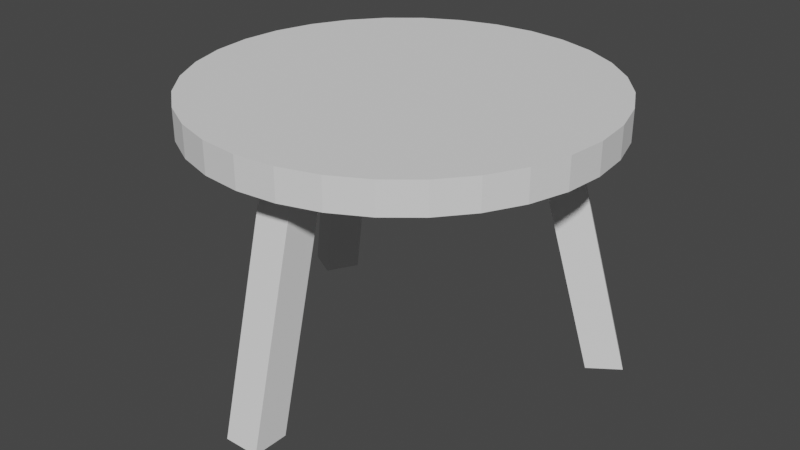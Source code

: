 # Source: tisch3.blend  (saved by Blender 2.82.7; exported with 4.5.12 LTS)
import bpy
from mathutils import Matrix  # noqa: F401  (used for matrix-valued properties, if any)

bpy.ops.wm.read_factory_settings(use_empty=True)
scene = bpy.context.scene
scene.name = 'Scene'

# ---- collections
col_collection = bpy.data.collections.new('Collection'); scene.collection.children.link(col_collection)

# ---- world
world_world = bpy.data.worlds.new('World'); scene.world = world_world
world_world.use_nodes = True; world_world.node_tree.nodes.clear()
_N = world_world.node_tree.nodes; _L = world_world.node_tree.links
n0 = _N.new('ShaderNodeOutputWorld'); n0.name = 'World Output'; n0.location = (300, 300)
n1 = _N.new('ShaderNodeBackground'); n1.name = 'Background'; n1.location = (10, 300)
n1.inputs[0].default_value = (0.05088, 0.05088, 0.05088, 1.0)
_L.new(n1.outputs[0], n0.inputs[0])
n0.is_active_output = True
world_world.color = (0.05088, 0.05088, 0.05088)
world_world.use_sun_shadow = False
world_world.sun_shadow_jitter_overblur = 0.0

# ---- meshes
me_plane = bpy.data.meshes.new('Plane')
me_plane.from_pydata([(-1.0, -4.502, 0.0), (1.0, -4.502, 0.0), (-1.0, -2.502, 0.0), (1.0, -2.502, 0.0), (-1.0, 1.0, 11.72), (-1.0, -1.0, 11.72), (1.0, -1.0, 11.72), (1.0, 1.0, 11.72)], [], [(0, 2, 3, 1), (5, 6, 7, 4), (1, 3, 7, 6), (2, 0, 5, 4), (3, 2, 4, 7), (0, 1, 6, 5)])
_uv = me_plane.uv_layers.new(name='UVMap')
_uv.uv.foreach_set('vector', [0.0, 0.0, 0.0, 1.0, 1.0, 1.0, 1.0, 0.0, 0.0, 0.0, 1.0, 0.0, 1.0, 1.0, 0.0, 1.0, 1.0, 0.0, 1.0, 1.0, 1.0, 1.0, 1.0, 0.0, 0.0, 1.0, 0.0, 0.0, 0.0, 0.0, 0.0, 1.0, 1.0, 1.0, 0.0, 1.0, 0.0, 1.0, 1.0, 1.0, 0.0, 0.0, 1.0, 0.0, 1.0, 0.0, 0.0, 0.0])
me_plane.use_remesh_fix_poles = True
me_plane.use_remesh_preserve_attributes = False
me_plane.use_mirror_vertex_groups = False
me_plane.update()
me_circle = bpy.data.meshes.new('Circle')
me_circle.from_pydata([(0.0, 1.0, 0.0488), (-0.1951, 0.9808, 0.0488), (-0.3827, 0.9239, 0.0488), (-0.5556, 0.8315, 0.0488), (-0.7071, 0.7071, 0.0488), (-0.8315, 0.5556, 0.0488), (-0.9239, 0.3827, 0.0488), (-0.9808, 0.1951, 0.0488), (-1.0, 7.55e-08, 0.0488), (-0.9808, -0.1951, 0.0488), (-0.9239, -0.3827, 0.0488), (-0.8315, -0.5556, 0.0488), (-0.7071, -0.7071, 0.0488), (-0.5556, -0.8315, 0.0488), (-0.3827, -0.9239, 0.0488), (-0.1951, -0.9808, 0.0488), (3.258e-07, -1.0, 0.0488), (0.1951, -0.9808, 0.0488), (0.3827, -0.9239, 0.0488), (0.5556, -0.8315, 0.0488), (0.7071, -0.7071, 0.0488), (0.8315, -0.5556, 0.0488), (0.9239, -0.3827, 0.0488), (0.9808, -0.1951, 0.0488), (1.0, 9.656e-07, 0.0488), (0.9808, 0.1951, 0.0488), (0.9239, 0.3827, 0.0488), (0.8315, 0.5556, 0.0488), (0.7071, 0.7071, 0.0488), (0.5556, 0.8315, 0.0488), (0.3827, 0.9239, 0.0488), (0.1951, 0.9808, 0.0488), (-0.1951, 0.9808, -0.1034), (0.0, 1.0, -0.1034), (-0.3827, 0.9239, -0.1034), (-0.5556, 0.8315, -0.1034), (-0.7071, 0.7071, -0.1034), (-0.8315, 0.5556, -0.1034), (-0.9239, 0.3827, -0.1034), (-0.9808, 0.1951, -0.1034), (-1.0, 7.55e-08, -0.1034), (-0.9808, -0.1951, -0.1034), (-0.9239, -0.3827, -0.1034), (-0.8315, -0.5556, -0.1034), (-0.7071, -0.7071, -0.1034), (-0.5556, -0.8315, -0.1034), (-0.3827, -0.9239, -0.1034), (-0.1951, -0.9808, -0.1034), (3.258e-07, -1.0, -0.1034), (0.1951, -0.9808, -0.1034), (0.3827, -0.9239, -0.1034), (0.5556, -0.8315, -0.1034), (0.7071, -0.7071, -0.1034), (0.8315, -0.5556, -0.1034), (0.9239, -0.3827, -0.1034), (0.9808, -0.1951, -0.1034), (1.0, 9.656e-07, -0.1034), (0.9808, 0.1951, -0.1034), (0.9239, 0.3827, -0.1034), (0.8315, 0.5556, -0.1034), (0.7071, 0.7071, -0.1034), (0.5556, 0.8315, -0.1034), (0.3827, 0.9239, -0.1034), (0.1951, 0.9808, -0.1034), (-0.1951, 0.9808, -0.1034), (0.0, 1.0, -0.1034), (-0.3827, 0.9239, -0.1034), (-0.5556, 0.8315, -0.1034), (-0.7071, 0.7071, -0.1034), (-0.8315, 0.5556, -0.1034), (-0.9239, 0.3827, -0.1034), (-0.9808, 0.1951, -0.1034), (-1.0, 7.55e-08, -0.1034), (-0.9808, -0.1951, -0.1034), (-0.9239, -0.3827, -0.1034), (-0.8315, -0.5556, -0.1034), (-0.7071, -0.7071, -0.1034), (-0.5556, -0.8315, -0.1034), (-0.3827, -0.9239, -0.1034), (-0.1951, -0.9808, -0.1034), (3.258e-07, -1.0, -0.1034), (0.1951, -0.9808, -0.1034), (0.3827, -0.9239, -0.1034), (0.5556, -0.8315, -0.1034), (0.7071, -0.7071, -0.1034), (0.8315, -0.5556, -0.1034), (0.9239, -0.3827, -0.1034), (0.9808, -0.1951, -0.1034), (1.0, 9.656e-07, -0.1034), (0.9808, 0.1951, -0.1034), (0.9239, 0.3827, -0.1034), (0.8315, 0.5556, -0.1034), (0.7071, 0.7071, -0.1034), (0.5556, 0.8315, -0.1034), (0.3827, 0.9239, -0.1034), (0.1951, 0.9808, -0.1034)], [], [(1, 2, 3, 4, 5, 6, 7, 8, 9, 10, 11, 12, 13, 14, 15, 16, 17, 18, 19, 20, 21, 22, 23, 24, 25, 26, 27, 28, 29, 30, 31, 0), (11, 43, 44, 12), (25, 57, 58, 26), (12, 44, 45, 13), (26, 58, 59, 27), (13, 45, 46, 14), (0, 33, 32, 1), (27, 59, 60, 28), (14, 46, 47, 15), (1, 32, 34, 2), (28, 60, 61, 29), (15, 47, 48, 16), (2, 34, 35, 3), (29, 61, 62, 30), (16, 48, 49, 17), (3, 35, 36, 4), (30, 62, 63, 31), (17, 49, 50, 18), (4, 36, 37, 5), (31, 63, 33, 0), (18, 50, 51, 19), (5, 37, 38, 6), (19, 51, 52, 20), (6, 38, 39, 7), (20, 52, 53, 21), (7, 39, 40, 8), (21, 53, 54, 22), (8, 40, 41, 9), (22, 54, 55, 23), (9, 41, 42, 10), (23, 55, 56, 24), (10, 42, 43, 11), (24, 56, 57, 25), (64, 65, 95, 94, 93, 92, 91, 90, 89, 88, 87, 86, 85, 84, 83, 82, 81, 80, 79, 78, 77, 76, 75, 74, 73, 72, 71, 70, 69, 68, 67, 66)])
_uv = me_circle.uv_layers.new(name='UVMap')
_uv.uv.foreach_set('vector', [0.0, 0.0, 0.0, 0.0, 0.0, 0.0, 0.0, 0.0, 0.0, 0.0, 0.0, 0.0, 0.0, 0.0, 0.0, 0.0, 0.0, 0.0, 0.0, 0.0, 0.0, 0.0, 0.0, 0.0, 0.0, 0.0, 0.0, 0.0, 0.0, 0.0, 0.0, 0.0, 0.0, 0.0, 0.0, 0.0, 0.0, 0.0, 0.0, 0.0, 0.0, 0.0, 0.0, 0.0, 0.0, 0.0, 0.0, 0.0, 0.0, 0.0, 0.0, 0.0, 0.0, 0.0, 0.0, 0.0, 0.0, 0.0, 0.0, 0.0, 0.0, 0.0, 0.0, 0.0, 0.0, 0.0, 0.0, 0.0, 0.0, 0.0, 0.0, 0.0, 0.0, 0.0, 0.0, 0.0, 0.0, 0.0, 0.0, 0.0, 0.0, 0.0, 0.0, 0.0, 0.0, 0.0, 0.0, 0.0, 0.0, 0.0, 0.0, 0.0, 0.0, 0.0, 0.0, 0.0, 0.0, 0.0, 0.0, 0.0, 0.0, 0.0, 0.0, 0.0, 0.0, 0.0, 0.0, 0.0, 0.0, 0.0, 0.0, 0.0, 0.0, 0.0, 0.0, 0.0, 0.0, 0.0, 0.0, 0.0, 0.0, 0.0, 0.0, 0.0, 0.0, 0.0, 0.0, 0.0, 0.0, 0.0, 0.0, 0.0, 0.0, 0.0, 0.0, 0.0, 0.0, 0.0, 0.0, 0.0, 0.0, 0.0, 0.0, 0.0, 0.0, 0.0, 0.0, 0.0, 0.0, 0.0, 0.0, 0.0, 0.0, 0.0, 0.0, 0.0, 0.0, 0.0, 0.0, 0.0, 0.0, 0.0, 0.0, 0.0, 0.0, 0.0, 0.0, 0.0, 0.0, 0.0, 0.0, 0.0, 0.0, 0.0, 0.0, 0.0, 0.0, 0.0, 0.0, 0.0, 0.0, 0.0, 0.0, 0.0, 0.0, 0.0, 0.0, 0.0, 0.0, 0.0, 0.0, 0.0, 0.0, 0.0, 0.0, 0.0, 0.0, 0.0, 0.0, 0.0, 0.0, 0.0, 0.0, 0.0, 0.0, 0.0, 0.0, 0.0, 0.0, 0.0, 0.0, 0.0, 0.0, 0.0, 0.0, 0.0, 0.0, 0.0, 0.0, 0.0, 0.0, 0.0, 0.0, 0.0, 0.0, 0.0, 0.0, 0.0, 0.0, 0.0, 0.0, 0.0, 0.0, 0.0, 0.0, 0.0, 0.0, 0.0, 0.0, 0.0, 0.0, 0.0, 0.0, 0.0, 0.0, 0.0, 0.0, 0.0, 0.0, 0.0, 0.0, 0.0, 0.0, 0.0, 0.0, 0.0, 0.0, 0.0, 0.0, 0.0, 0.0, 0.0, 0.0, 0.0, 0.0, 0.0, 0.0, 0.0, 0.0, 0.0, 0.0, 0.0, 0.0, 0.0, 0.0, 0.0, 0.0, 0.0, 0.0, 0.0, 0.0, 0.0, 0.0, 0.0, 0.0, 0.0, 0.0, 0.0, 0.0, 0.0, 0.0, 0.0, 0.0, 0.0, 0.0, 0.0, 0.0, 0.0, 0.0, 0.0, 0.0, 0.0, 0.0, 0.0, 0.0, 0.0, 0.0, 0.0, 0.0, 0.0, 0.0, 0.0, 0.0, 0.0, 0.0, 0.0, 0.0, 0.0, 0.0, 0.0, 0.0, 0.0, 0.0, 0.0, 0.0, 0.0, 0.0, 0.0, 0.0, 0.0, 0.0, 0.0, 0.0, 0.0, 0.0, 0.0, 0.0, 0.0, 0.0, 0.0, 0.0, 0.0, 0.0, 0.0, 0.0, 0.0, 0.0, 0.0, 0.0, 0.0, 0.0, 0.0, 0.0, 0.0, 0.0, 0.0, 0.0, 0.0, 0.0, 0.0, 0.0, 0.0, 0.0, 0.0, 0.0, 0.0, 0.0, 0.0, 0.0, 0.0, 0.0, 0.0, 0.0, 0.0, 0.0, 0.0, 0.0, 0.0, 0.0, 0.0, 0.0, 0.0, 0.0, 0.0])
me_circle.use_remesh_fix_poles = True
me_circle.use_remesh_preserve_attributes = False
me_circle.use_mirror_vertex_groups = False
me_circle.update()
me_plane_001 = bpy.data.meshes.new('Plane.001')
me_plane_001.from_pydata([(-1.0, -4.502, 0.0), (1.0, -4.502, 0.0), (-1.0, -2.502, 0.0), (1.0, -2.502, 0.0), (-1.0, 1.0, 11.72), (-1.0, -1.0, 11.72), (1.0, -1.0, 11.72), (1.0, 1.0, 11.72)], [], [(0, 2, 3, 1), (5, 6, 7, 4), (1, 3, 7, 6), (2, 0, 5, 4), (3, 2, 4, 7), (0, 1, 6, 5)])
_uv = me_plane_001.uv_layers.new(name='UVMap')
_uv.uv.foreach_set('vector', [0.0, 0.0, 0.0, 1.0, 1.0, 1.0, 1.0, 0.0, 0.0, 0.0, 1.0, 0.0, 1.0, 1.0, 0.0, 1.0, 1.0, 0.0, 1.0, 1.0, 1.0, 1.0, 1.0, 0.0, 0.0, 1.0, 0.0, 0.0, 0.0, 0.0, 0.0, 1.0, 1.0, 1.0, 0.0, 1.0, 0.0, 1.0, 1.0, 1.0, 0.0, 0.0, 1.0, 0.0, 1.0, 0.0, 0.0, 0.0])
me_plane_001.use_remesh_fix_poles = True
me_plane_001.use_remesh_preserve_attributes = False
me_plane_001.use_mirror_vertex_groups = False
me_plane_001.update()
me_plane_002 = bpy.data.meshes.new('Plane.002')
me_plane_002.from_pydata([(-1.0, -4.502, 0.0), (1.0, -4.502, 0.0), (-1.0, -2.502, 0.0), (1.0, -2.502, 0.0), (-1.0, 1.0, 11.72), (-1.0, -1.0, 11.72), (1.0, -1.0, 11.72), (1.0, 1.0, 11.72)], [], [(0, 2, 3, 1), (5, 6, 7, 4), (1, 3, 7, 6), (2, 0, 5, 4), (3, 2, 4, 7), (0, 1, 6, 5)])
_uv = me_plane_002.uv_layers.new(name='UVMap')
_uv.uv.foreach_set('vector', [0.0, 0.0, 0.0, 1.0, 1.0, 1.0, 1.0, 0.0, 0.0, 0.0, 1.0, 0.0, 1.0, 1.0, 0.0, 1.0, 1.0, 0.0, 1.0, 1.0, 1.0, 1.0, 1.0, 0.0, 0.0, 1.0, 0.0, 0.0, 0.0, 0.0, 0.0, 1.0, 1.0, 1.0, 0.0, 1.0, 0.0, 1.0, 1.0, 1.0, 0.0, 0.0, 1.0, 0.0, 1.0, 0.0, 0.0, 0.0])
me_plane_002.use_remesh_fix_poles = True
me_plane_002.use_remesh_preserve_attributes = False
me_plane_002.use_mirror_vertex_groups = False
me_plane_002.update()

# ---- objects
ob_plane = bpy.data.objects.new('Plane', me_plane)
ob_circle = bpy.data.objects.new('Circle', me_circle)
ob_plane_001 = bpy.data.objects.new('Plane.001', me_plane_001)
ob_plane_002 = bpy.data.objects.new('Plane.002', me_plane_002)

# ---- transforms, parenting, visibility, modifiers, constraints
ob_plane.location = (-0.03456, -0.6024, 0.5656)
ob_plane.scale = (0.08339, 0.08339, 0.09753)
ob_plane.lineart.crease_threshold = 0.0
ob_circle.location = (0.0, 0.0, 1.8)
ob_circle.scale = (0.9366, 0.9366, 0.9366)
ob_circle.lineart.crease_threshold = 0.0
ob_plane_001.location = (-0.5336, 0.2719, 0.5656)
ob_plane_001.rotation_euler = (0.0, 0.0, -2.073)
ob_plane_001.scale = (0.08339, 0.08339, 0.09753)
ob_plane_001.lineart.crease_threshold = 0.0
ob_plane_002.location = (0.5159, 0.3407, 0.5656)
ob_plane_002.rotation_euler = (0.0, -0.0, 2.182)
ob_plane_002.scale = (0.08339, 0.08339, 0.09753)
ob_plane_002.lineart.crease_threshold = 0.0

# ---- collection membership
col_collection.objects.link(ob_plane)
col_collection.objects.link(ob_circle)
col_collection.objects.link(ob_plane_001)
col_collection.objects.link(ob_plane_002)

# ---- scene / render settings (as saved in the file)
scene.frame_start = 1; scene.frame_end = 250; scene.frame_set(1)
scene.render.engine = 'BLENDER_EEVEE_NEXT'
scene.cycles.use_denoising = False
scene.cycles.samples = 128
scene.cycles.sampling_pattern = 'TABULATED_SOBOL'
scene.cycles.use_adaptive_sampling = False
scene.cycles.use_light_tree = False
scene.view_settings.view_transform = 'Filmic'
bpy.context.view_layer.update()

# ---- added for rendering (the .blend has no active camera and no usable light): camera, sun
cam_auto = bpy.data.cameras.new('AutoCamera')
cam_auto.lens = 50.0
cam_auto.sensor_width = 36.0
cam_auto.clip_end = 1000.0
ob_auto_camera = bpy.data.objects.new('AutoCamera', cam_auto)
scene.collection.objects.link(ob_auto_camera)
ob_auto_camera.location = (2.74665, -3.31659, 3.40302)
ob_auto_camera.rotation_euler = (1.09748, -7.21219e-08, 0.694738)
scene.camera = ob_auto_camera
light_auto_sun = bpy.data.lights.new('AutoSun', 'SUN')
light_auto_sun.energy = 3.0
light_auto_sun.angle = 0.0523599
ob_auto_sun = bpy.data.objects.new('AutoSun', light_auto_sun)
scene.collection.objects.link(ob_auto_sun)
ob_auto_sun.rotation_euler = (0.872665, 0.174533, 0.523599)
bpy.context.view_layer.update()
